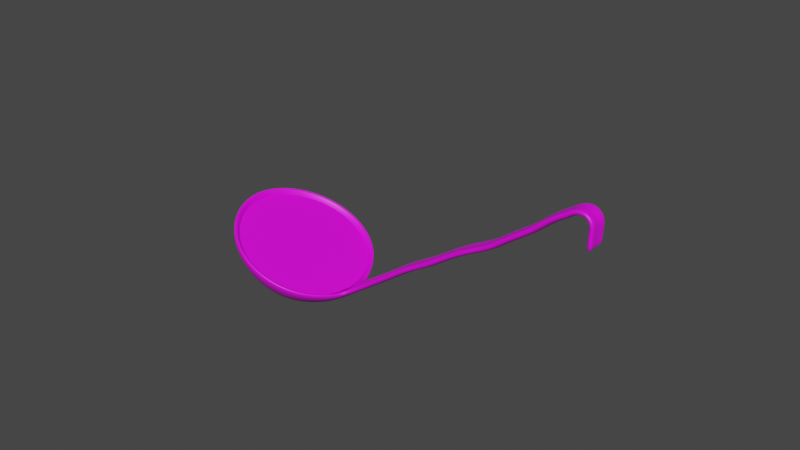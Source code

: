 # Source: soeplepel_saus.blend  (saved by Blender 2.80.75; exported with 4.5.12 LTS)
import bpy
from mathutils import Matrix  # noqa: F401  (used for matrix-valued properties, if any)

bpy.ops.wm.read_factory_settings(use_empty=True)
scene = bpy.context.scene
scene.name = 'Scene'

# ---- collections
col_collection = bpy.data.collections.new('Collection'); scene.collection.children.link(col_collection)

# ---- images (referenced by path relative to the original .blend; pixels are not part of the script)
import os
ASSET_DIR = os.environ.get("B2B_ASSET_DIR", "")  # directory of the original .blend (textures are referenced by path, not embedded)
HERE = os.path.dirname(os.path.abspath(__file__))  # packed textures are extracted next to this script under _unpacked/

def load_image(name, relpath, width, height, colorspace="sRGB"):
    """Load a texture the original file referenced (path relative to the .blend, or extracted next to this script)."""
    p = next((c for c in (os.path.join(HERE, relpath), os.path.join(ASSET_DIR, relpath)) if relpath and os.path.exists(c)), "")
    if p:
        img = bpy.data.images.load(p, check_existing=True)
        img.name = name
    else:  # same state as the original file: an image datablock whose file is absent (Cycles renders it pink)
        img = bpy.data.images.new(name, width, height)
        img.source = "FILE"
        img.filepath = "//" + (relpath or name)
    img.colorspace_settings.name = colorspace
    return img
img_metaal2_jpg = load_image('metaal2.jpg', 'metaal2.jpg', 1024, 1024, 'sRGB')
img_tomatensaus_jpg_002 = load_image('tomatensaus.jpg.002', 'tomatensaus.jpg', 1024, 1024, 'sRGB')

# ---- materials (node trees are filled in below, after node groups)
mat_material_002 = bpy.data.materials.new('Material.002')
mat_material_002.use_transparent_shadow = False
mat_material_001 = bpy.data.materials.new('Material.001')
mat_material_001.use_transparent_shadow = False

# ---- material node trees
mat_material_002.use_nodes = True; mat_material_002.node_tree.nodes.clear()
_N = mat_material_002.node_tree.nodes; _L = mat_material_002.node_tree.links
n0 = _N.new('ShaderNodeOutputMaterial'); n0.name = 'Material Output'; n0.location = (300, 300)
n1 = _N.new('ShaderNodeBsdfPrincipled'); n1.name = 'Principled BSDF'; n1.location = (10, 300)
n1.distribution = 'GGX'
n1.subsurface_method = 'BURLEY'
n1.inputs[3].default_value = 1.45
n1.inputs[27].default_value = (0.0, 0.0, 0.0, 1.0)
n1.inputs[28].default_value = 1.0
n2 = _N.new('ShaderNodeTexImage'); n2.name = 'Image Texture'; n2.location = (-280, 275)
n2.image = img_metaal2_jpg
_L.new(n1.outputs[0], n0.inputs[0])
_L.new(n2.outputs[0], n1.inputs[0])
n0.is_active_output = True
mat_material_001.use_nodes = True; mat_material_001.node_tree.nodes.clear()
_N = mat_material_001.node_tree.nodes; _L = mat_material_001.node_tree.links
n0 = _N.new('ShaderNodeOutputMaterial'); n0.name = 'Material Output'; n0.location = (300, 300)
n1 = _N.new('ShaderNodeBsdfPrincipled'); n1.name = 'Principled BSDF'; n1.location = (10, 300)
n1.distribution = 'GGX'
n1.subsurface_method = 'BURLEY'
n1.inputs[3].default_value = 1.45
n1.inputs[27].default_value = (0.0, 0.0, 0.0, 1.0)
n1.inputs[28].default_value = 1.0
n2 = _N.new('ShaderNodeTexImage'); n2.name = 'Image Texture'; n2.location = (-280, 280)
n2.image = img_tomatensaus_jpg_002
_L.new(n1.outputs[0], n0.inputs[0])
_L.new(n2.outputs[0], n1.inputs[0])
n0.is_active_output = True

# ---- world
world_world = bpy.data.worlds.new('World'); scene.world = world_world
world_world.use_nodes = True; world_world.node_tree.nodes.clear()
_N = world_world.node_tree.nodes; _L = world_world.node_tree.links
n0 = _N.new('ShaderNodeOutputWorld'); n0.name = 'World Output'; n0.location = (300, 300)
n1 = _N.new('ShaderNodeBackground'); n1.name = 'Background'; n1.location = (10, 300)
n1.inputs[0].default_value = (0.05088, 0.05088, 0.05088, 1.0)
_L.new(n1.outputs[0], n0.inputs[0])
n0.is_active_output = True
world_world.color = (0.05088, 0.05088, 0.05088)
world_world.use_sun_shadow = False
world_world.sun_shadow_jitter_overblur = 0.0

# ---- meshes
me_sphere_003 = bpy.data.meshes.new('Sphere.003')
me_sphere_003.from_pydata([(0.0, 0.9239, -0.3827), (0.0, 0.8315, -0.5556), (0.0, 0.7071, -0.7071), (0.0, 0.5556, -0.8315), (0.0, 0.3827, -0.9239), (0.0, 0.1951, -0.9808), (0.3536, 0.8536, -0.3827), (0.3182, 0.7682, -0.5556), (0.2706, 0.6533, -0.7071), (0.2126, 0.5133, -0.8315), (0.1464, 0.3536, -0.9239), (0.07466, 0.1802, -0.9808), (0.6533, 0.6473, -0.3827), (0.5879, 0.5854, -0.5556), (0.5, 0.4996, -0.7071), (0.3928, 0.3928, -0.8315), (0.2706, 0.2706, -0.9239), (0.1379, 0.1379, -0.9808), (0.8536, 0.3061, -0.3827), (0.7682, 0.2861, -0.5556), (0.6533, 0.2615, -0.7071), (0.5133, 0.2124, -0.8315), (0.3536, 0.1464, -0.9239), (0.1802, 0.07466, -0.9808), (0.9231, -0.00178, -0.3887), (0.8315, -0.001093, -0.5556), (0.7071, -0.000431, -0.7071), (0.5556, -3.486e-05, -0.8315), (0.3827, -3.973e-07, -0.9239), (0.1951, -3.452e-07, -0.9808), (0.8536, -0.3084, -0.3827), (0.7682, -0.2878, -0.5556), (0.6533, -0.262, -0.7071), (0.5133, -0.2125, -0.8315), (0.3536, -0.1464, -0.9239), (0.1802, -0.07466, -0.9808), (0.6533, -0.6474, -0.3827), (0.5879, -0.5855, -0.5556), (0.5, -0.4996, -0.7071), (0.3928, -0.3928, -0.8315), (0.2706, -0.2706, -0.9239), (0.1379, -0.138, -0.9808), (0.3536, -0.8536, -0.3827), (0.3182, -0.7682, -0.5556), (0.2706, -0.6533, -0.7071), (0.2126, -0.5133, -0.8315), (0.1464, -0.3536, -0.9239), (0.07466, -0.1802, -0.9808), (-2.627e-07, -0.9239, -0.3827), (-2.329e-07, -0.8315, -0.5556), (-8.392e-08, -0.7071, -0.7071), (-1.584e-07, -0.5556, -0.8315), (-1.733e-07, -0.3827, -0.9239), (-5.412e-08, -0.1951, -0.9808), (0.0, -3.258e-07, -1.0), (-0.3536, -0.8536, -0.3827), (-0.3182, -0.7682, -0.5556), (-0.2706, -0.6533, -0.7071), (-0.2126, -0.5133, -0.8315), (-0.1464, -0.3536, -0.9239), (-0.07466, -0.1802, -0.9808), (-0.6593, -0.6533, -0.3827), (-0.5941, -0.5879, -0.5556), (-0.5049, -0.5, -0.7071), (-0.3944, -0.3928, -0.8315), (-0.2707, -0.2706, -0.9239), (-0.1379, -0.138, -0.9808), (-0.876, -0.3536, -0.3827), (-0.7891, -0.3182, -0.5556), (-0.6667, -0.2706, -0.7071), (-0.5199, -0.2126, -0.8315), (-0.3554, -0.1464, -0.9239), (-0.1802, -0.07466, -0.9808), (-0.9558, 6.46e-08, -0.3827), (-0.8602, 9.441e-08, -0.5556), (-0.7281, -8.441e-08, -0.7071), (-0.5673, -6.951e-08, -0.8315), (-0.3865, -9.931e-08, -0.9239), (-0.1951, -2.632e-07, -0.9808), (-0.876, 0.3536, -0.3827), (-0.7891, 0.3182, -0.5556), (-0.6667, 0.2706, -0.7071), (-0.5199, 0.2126, -0.8315), (-0.3554, 0.1464, -0.9239), (-0.1802, 0.07466, -0.9808), (-0.6593, 0.6533, -0.3827), (-0.5941, 0.5879, -0.5556), (-0.5049, 0.5, -0.7071), (-0.3944, 0.3928, -0.8315), (-0.2707, 0.2706, -0.9239), (-0.1379, 0.1379, -0.9808), (-0.3536, 0.8536, -0.3827), (-0.3182, 0.7682, -0.5556), (-0.2706, 0.6533, -0.7071), (-0.2126, 0.5133, -0.8315), (-0.1464, 0.3536, -0.9239), (-0.07466, 0.1802, -0.9808), (0.8885, 0.1409, -0.3797), (0.7993, 0.1411, -0.5556), (0.6797, 0.131, -0.7071), (0.5341, 0.1078, -0.8315), (0.3679, 0.0745, -0.9239), (0.1875, 0.03798, -0.9808), (0.3679, -0.07438, -0.9239), (0.5341, -0.1077, -0.8315), (0.1875, -0.03792, -0.9808), (0.8885, -0.1442, -0.3797), (0.7993, -0.1429, -0.5556), (0.6798, -0.1315, -0.7071), (1.093, -0.002467, -0.08561), (1.062, 0.125, -0.06826), (1.062, -0.1297, -0.06829), (1.279, -0.002467, 0.2512), (1.247, 0.125, 0.2682), (1.247, -0.1297, 0.2681), (1.418, -0.002467, 0.5169), (1.387, 0.125, 0.5355), (1.387, -0.1297, 0.5355), (1.563, -0.002467, 0.7224), (1.533, 0.125, 0.7419), (1.533, -0.1297, 0.7419), (1.69, -0.002467, 0.9362), (1.659, 0.125, 0.954), (1.659, -0.1297, 0.9539), (1.82, -0.002467, 1.174), (1.79, 0.125, 1.193), (1.79, -0.1297, 1.192), (1.974, -0.002467, 1.391), (1.945, 0.125, 1.412), (1.945, -0.1297, 1.412), (2.125, -0.002467, 1.593), (2.094, 0.125, 1.611), (2.094, -0.1297, 1.611), (2.21, -0.002467, 1.773), (2.178, 0.125, 1.789), (2.178, -0.1297, 1.789), (2.313, -0.002467, 1.959), (2.281, 0.125, 1.977), (2.282, -0.1297, 1.977), (2.393, -0.002467, 2.102), (2.361, 0.125, 2.118), (2.361, -0.1297, 2.118), (2.459, -0.002467, 2.25), (2.426, 0.125, 2.264), (2.426, -0.1297, 2.264), (2.506, -0.002467, 2.363), (2.473, 0.125, 2.379), (2.473, -0.1297, 2.379), (2.57, -0.002467, 2.485), (2.54, 0.125, 2.503), (2.54, -0.1297, 2.503), (2.617, -0.002467, 2.554), (2.586, 0.125, 2.571), (2.586, -0.1297, 2.571), (2.645, -0.002467, 2.613), (2.614, 0.125, 2.631), (2.614, -0.1297, 2.631), (2.683, -0.002467, 2.663), (2.658, 0.125, 2.688), (2.658, -0.1297, 2.688), (2.719, -0.002467, 2.69), (2.703, 0.125, 2.722), (2.703, -0.1297, 2.722), (2.757, -0.002467, 2.701), (2.76, 0.125, 2.737), (2.76, -0.1297, 2.737), (2.801, -0.002451, 2.681), (2.827, 0.1258, 2.705), (2.827, -0.1297, 2.705), (2.823, -0.002364, 2.609), (2.856, 0.1288, 2.623), (2.856, -0.1297, 2.623), (2.864, -0.002381, 2.526), (2.897, 0.1269, 2.54), (2.897, -0.1297, 2.54), (2.904, -0.002467, 2.421), (2.937, 0.125, 2.433), (2.937, -0.1297, 2.433), (0.0, 0.8621, -0.3497), (0.0, 0.773, -0.5171), (0.0, 0.6572, -0.658), (0.0, 0.5161, -0.7737), (0.0, 0.3552, -0.8595), (0.0, 0.1806, -0.9123), (0.3296, 0.7966, -0.3499), (0.2956, 0.7142, -0.5172), (0.2514, 0.6072, -0.6581), (0.1975, 0.4768, -0.7737), (0.1359, 0.3281, -0.8595), (0.06912, 0.1669, -0.9123), (0.608, 0.6047, -0.3505), (0.5451, 0.5448, -0.5179), (0.4639, 0.4644, -0.6585), (0.3647, 0.365, -0.7738), (0.2511, 0.2511, -0.8595), (0.1277, 0.1277, -0.9123), (0.7952, 0.2839, -0.3511), (0.713, 0.2645, -0.5183), (0.6064, 0.2422, -0.6588), (0.4766, 0.1972, -0.7738), (0.3281, 0.1359, -0.8595), (0.1669, 0.06912, -0.9123), (0.8615, -0.001774, -0.3554), (0.7728, -0.001098, -0.5174), (0.657, -0.0004374, -0.6582), (0.516, -3.913e-05, -0.7737), (0.3552, -3.973e-07, -0.8595), (0.1806, -3.452e-07, -0.9123), (0.7952, -0.2861, -0.351), (0.7131, -0.2661, -0.5183), (0.6064, -0.2428, -0.6588), (0.4766, -0.1972, -0.7738), (0.3281, -0.1359, -0.8595), (0.1669, -0.06912, -0.9123), (0.608, -0.6049, -0.3505), (0.5452, -0.5448, -0.5179), (0.4639, -0.4645, -0.6585), (0.3647, -0.365, -0.7737), (0.2511, -0.2511, -0.8595), (0.1277, -0.1277, -0.9123), (0.3296, -0.7966, -0.3499), (0.2956, -0.7142, -0.5172), (0.2514, -0.6072, -0.6581), (0.1975, -0.4768, -0.7737), (0.1359, -0.3281, -0.8595), (0.06912, -0.1669, -0.9123), (-2.627e-07, -0.8621, -0.3497), (-2.329e-07, -0.773, -0.5171), (-8.392e-08, -0.6572, -0.658), (-1.584e-07, -0.5161, -0.7737), (-1.733e-07, -0.3552, -0.8595), (-5.412e-08, -0.1806, -0.9123), (0.0, -3.258e-07, -0.93), (-0.3302, -0.7964, -0.3497), (-0.2961, -0.7141, -0.5171), (-0.2517, -0.6071, -0.658), (-0.1976, -0.4768, -0.7736), (-0.1359, -0.3281, -0.8595), (-0.06912, -0.1669, -0.9123), (-0.6167, -0.6087, -0.3497), (-0.5538, -0.5458, -0.5169), (-0.4705, -0.4643, -0.6577), (-0.3671, -0.3648, -0.7734), (-0.2515, -0.2511, -0.8595), (-0.1278, -0.1277, -0.9123), (-0.8199, -0.3284, -0.3493), (-0.7363, -0.2944, -0.5163), (-0.622, -0.2506, -0.657), (-0.4846, -0.197, -0.7731), (-0.3306, -0.1357, -0.8593), (-0.167, -0.06906, -0.9123), (-0.8944, 6.46e-08, -0.3489), (-0.8025, 9.441e-08, -0.5159), (-0.6796, -8.441e-08, -0.6566), (-0.5291, -6.951e-08, -0.7728), (-0.3597, -9.931e-08, -0.8592), (-0.1808, -2.632e-07, -0.9123), (-0.8199, 0.3284, -0.3493), (-0.7363, 0.2944, -0.5163), (-0.622, 0.2506, -0.657), (-0.4846, 0.197, -0.7731), (-0.3306, 0.1357, -0.8593), (-0.167, 0.06906, -0.9123), (-0.6167, 0.6087, -0.3497), (-0.5538, 0.5458, -0.5169), (-0.4705, 0.4643, -0.6577), (-0.3671, 0.3648, -0.7734), (-0.2515, 0.2511, -0.8595), (-0.1278, 0.1277, -0.9123), (-0.3302, 0.7964, -0.3497), (-0.2961, 0.7141, -0.5171), (-0.2517, 0.6071, -0.658), (-0.1976, 0.4768, -0.7736), (-0.1359, 0.3281, -0.8595), (-0.06912, 0.1669, -0.9123), (0.8281, 0.1257, -0.3477), (0.7417, 0.1283, -0.5179), (0.6305, 0.1207, -0.6585), (0.4953, 0.1001, -0.7737), (0.3412, 0.06919, -0.8594), (0.1739, 0.03527, -0.9122), (0.3412, -0.06907, -0.8594), (0.4954, -0.09993, -0.7737), (0.1739, -0.03521, -0.9122), (0.8282, -0.129, -0.3476), (0.7418, -0.1302, -0.5179), (0.6305, -0.1213, -0.6584), (1.032, -0.002457, -0.05182), (1.003, 0.1067, -0.03566), (1.003, -0.1114, -0.03565), (1.217, -0.002467, 0.2844), (1.188, 0.106, 0.3001), (1.188, -0.1108, 0.3), (1.358, -0.002467, 0.5534), (1.33, 0.106, 0.5707), (1.33, -0.1108, 0.5707), (1.505, -0.002467, 0.7605), (1.477, 0.106, 0.7786), (1.477, -0.1108, 0.7786), (1.63, -0.002467, 0.9709), (1.601, 0.106, 0.9873), (1.601, -0.1108, 0.9873), (1.761, -0.002467, 1.211), (1.732, 0.106, 1.228), (1.733, -0.1108, 1.228), (1.918, -0.002467, 1.432), (1.891, 0.1061, 1.452), (1.891, -0.1108, 1.452), (2.065, -0.002467, 1.629), (2.037, 0.106, 1.646), (2.037, -0.1107, 1.646), (2.148, -0.002467, 1.804), (2.118, 0.1061, 1.819), (2.118, -0.1108, 1.819), (2.252, -0.002467, 1.993), (2.223, 0.106, 2.009), (2.223, -0.1108, 2.009), (2.33, -0.002467, 2.133), (2.301, 0.106, 2.148), (2.301, -0.1108, 2.148), (2.395, -0.002467, 2.277), (2.364, 0.106, 2.29), (2.364, -0.1108, 2.29), (2.442, -0.002467, 2.393), (2.412, 0.106, 2.407), (2.412, -0.1108, 2.407), (2.51, -0.002467, 2.521), (2.482, 0.106, 2.538), (2.482, -0.1108, 2.538), (2.556, -0.002467, 2.588), (2.528, 0.106, 2.605), (2.528, -0.1108, 2.605), (2.585, -0.002467, 2.649), (2.557, 0.106, 2.666), (2.557, -0.1108, 2.666), (2.634, -0.002467, 2.712), (2.61, 0.1061, 2.736), (2.61, -0.1108, 2.736), (2.688, -0.002467, 2.753), (2.673, 0.1062, 2.783), (2.673, -0.1109, 2.783), (2.763, -0.002453, 2.771), (2.766, 0.1059, 2.804), (2.766, -0.1107, 2.804), (2.853, -0.00234, 2.727), (2.878, 0.1066, 2.749), (2.877, -0.1103, 2.749), (2.888, -0.002199, 2.636), (2.919, 0.1105, 2.648), (2.919, -0.1111, 2.648), (2.928, -0.002257, 2.554), (2.958, 0.1083, 2.567), (2.958, -0.1108, 2.567), (2.969, -0.002395, 2.445), (3.0, 0.1062, 2.457), (3.0, -0.1108, 2.457)], [], [(1, 0, 6, 7), (2, 1, 7, 8), (3, 2, 8, 9), (4, 3, 9, 10), (5, 4, 10, 11), (54, 5, 11), (54, 11, 17), (7, 6, 12, 13), (8, 7, 13, 14), (9, 8, 14, 15), (10, 9, 15, 16), (11, 10, 16, 17), (15, 14, 20, 21), (16, 15, 21, 22), (17, 16, 22, 23), (54, 17, 23), (13, 12, 18, 19), (14, 13, 19, 20), (98, 97, 24, 25), (99, 98, 25, 26), (100, 99, 26, 27), (101, 100, 27, 28), (102, 101, 28, 29), (54, 23, 102, 29), (103, 104, 33, 34), (105, 103, 34, 35), (54, 29, 105, 35), (107, 106, 30, 31), (108, 107, 31, 32), (104, 108, 32, 33), (31, 30, 36, 37), (32, 31, 37, 38), (33, 32, 38, 39), (34, 33, 39, 40), (35, 34, 40, 41), (54, 35, 41), (40, 39, 45, 46), (41, 40, 46, 47), (54, 41, 47), (37, 36, 42, 43), (38, 37, 43, 44), (39, 38, 44, 45), (43, 42, 48, 49), (44, 43, 49, 50), (45, 44, 50, 51), (46, 45, 51, 52), (47, 46, 52, 53), (54, 47, 53), (53, 52, 59, 60), (54, 53, 60), (49, 48, 55, 56), (50, 49, 56, 57), (51, 50, 57, 58), (52, 51, 58, 59), (56, 55, 61, 62), (57, 56, 62, 63), (58, 57, 63, 64), (59, 58, 64, 65), (60, 59, 65, 66), (54, 60, 66), (66, 65, 71, 72), (54, 66, 72), (62, 61, 67, 68), (63, 62, 68, 69), (64, 63, 69, 70), (65, 64, 70, 71), (69, 68, 74, 75), (70, 69, 75, 76), (71, 70, 76, 77), (72, 71, 77, 78), (54, 72, 78), (68, 67, 73, 74), (54, 78, 84), (74, 73, 79, 80), (75, 74, 80, 81), (76, 75, 81, 82), (77, 76, 82, 83), (78, 77, 83, 84), (82, 81, 87, 88), (83, 82, 88, 89), (84, 83, 89, 90), (54, 84, 90), (80, 79, 85, 86), (81, 80, 86, 87), (86, 85, 91, 92), (87, 86, 92, 93), (88, 87, 93, 94), (89, 88, 94, 95), (90, 89, 95, 96), (54, 90, 96), (94, 93, 2, 3), (95, 94, 3, 4), (96, 95, 4, 5), (54, 96, 5), (92, 91, 0, 1), (93, 92, 1, 2), (23, 22, 101, 102), (22, 21, 100, 101), (21, 20, 99, 100), (20, 19, 98, 99), (19, 18, 97, 98), (27, 26, 108, 104), (26, 25, 107, 108), (25, 24, 106, 107), (29, 28, 103, 105), (28, 27, 104, 103), (24, 97, 110, 109), (106, 24, 109, 111), (109, 110, 113, 112), (111, 109, 112, 114), (112, 113, 116, 115), (114, 112, 115, 117), (115, 116, 119, 118), (117, 115, 118, 120), (118, 119, 122, 121), (120, 118, 121, 123), (121, 122, 125, 124), (123, 121, 124, 126), (124, 125, 128, 127), (126, 124, 127, 129), (127, 128, 131, 130), (129, 127, 130, 132), (130, 131, 134, 133), (132, 130, 133, 135), (133, 134, 137, 136), (135, 133, 136, 138), (136, 137, 140, 139), (138, 136, 139, 141), (139, 140, 143, 142), (141, 139, 142, 144), (142, 143, 146, 145), (144, 142, 145, 147), (145, 146, 149, 148), (147, 145, 148, 150), (148, 149, 152, 151), (150, 148, 151, 153), (151, 152, 155, 154), (153, 151, 154, 156), (154, 155, 158, 157), (156, 154, 157, 159), (157, 158, 161, 160), (159, 157, 160, 162), (160, 161, 164, 163), (162, 160, 163, 165), (163, 164, 167, 166), (165, 163, 166, 168), (166, 167, 170, 169), (168, 166, 169, 171), (169, 170, 173, 172), (171, 169, 172, 174), (172, 173, 176, 175), (174, 172, 175, 177), (179, 185, 184, 178), (180, 186, 185, 179), (181, 187, 186, 180), (182, 188, 187, 181), (183, 189, 188, 182), (232, 189, 183), (232, 195, 189), (185, 191, 190, 184), (186, 192, 191, 185), (187, 193, 192, 186), (188, 194, 193, 187), (189, 195, 194, 188), (193, 199, 198, 192), (194, 200, 199, 193), (195, 201, 200, 194), (232, 201, 195), (191, 197, 196, 190), (192, 198, 197, 191), (276, 203, 202, 275), (277, 204, 203, 276), (278, 205, 204, 277), (279, 206, 205, 278), (280, 207, 206, 279), (232, 207, 280, 201), (281, 212, 211, 282), (283, 213, 212, 281), (232, 213, 283, 207), (285, 209, 208, 284), (286, 210, 209, 285), (282, 211, 210, 286), (209, 215, 214, 208), (210, 216, 215, 209), (211, 217, 216, 210), (212, 218, 217, 211), (213, 219, 218, 212), (232, 219, 213), (218, 224, 223, 217), (219, 225, 224, 218), (232, 225, 219), (215, 221, 220, 214), (216, 222, 221, 215), (217, 223, 222, 216), (221, 227, 226, 220), (222, 228, 227, 221), (223, 229, 228, 222), (224, 230, 229, 223), (225, 231, 230, 224), (232, 231, 225), (231, 238, 237, 230), (232, 238, 231), (227, 234, 233, 226), (228, 235, 234, 227), (229, 236, 235, 228), (230, 237, 236, 229), (234, 240, 239, 233), (235, 241, 240, 234), (236, 242, 241, 235), (237, 243, 242, 236), (238, 244, 243, 237), (232, 244, 238), (244, 250, 249, 243), (232, 250, 244), (240, 246, 245, 239), (241, 247, 246, 240), (242, 248, 247, 241), (243, 249, 248, 242), (247, 253, 252, 246), (248, 254, 253, 247), (249, 255, 254, 248), (250, 256, 255, 249), (232, 256, 250), (246, 252, 251, 245), (232, 262, 256), (252, 258, 257, 251), (253, 259, 258, 252), (254, 260, 259, 253), (255, 261, 260, 254), (256, 262, 261, 255), (260, 266, 265, 259), (261, 267, 266, 260), (262, 268, 267, 261), (232, 268, 262), (258, 264, 263, 257), (259, 265, 264, 258), (264, 270, 269, 263), (265, 271, 270, 264), (266, 272, 271, 265), (267, 273, 272, 266), (268, 274, 273, 267), (232, 274, 268), (272, 181, 180, 271), (273, 182, 181, 272), (274, 183, 182, 273), (232, 183, 274), (270, 179, 178, 269), (271, 180, 179, 270), (201, 280, 279, 200), (200, 279, 278, 199), (199, 278, 277, 198), (198, 277, 276, 197), (197, 276, 275, 196), (205, 282, 286, 204), (204, 286, 285, 203), (203, 285, 284, 202), (207, 283, 281, 206), (206, 281, 282, 205), (202, 287, 288, 275), (284, 289, 287, 202), (287, 290, 291, 288), (289, 292, 290, 287), (290, 293, 294, 291), (292, 295, 293, 290), (293, 296, 297, 294), (295, 298, 296, 293), (296, 299, 300, 297), (298, 301, 299, 296), (299, 302, 303, 300), (301, 304, 302, 299), (302, 305, 306, 303), (304, 307, 305, 302), (305, 308, 309, 306), (307, 310, 308, 305), (308, 311, 312, 309), (310, 313, 311, 308), (311, 314, 315, 312), (313, 316, 314, 311), (314, 317, 318, 315), (316, 319, 317, 314), (317, 320, 321, 318), (319, 322, 320, 317), (320, 323, 324, 321), (322, 325, 323, 320), (323, 326, 327, 324), (325, 328, 326, 323), (326, 329, 330, 327), (328, 331, 329, 326), (329, 332, 333, 330), (331, 334, 332, 329), (332, 335, 336, 333), (334, 337, 335, 332), (335, 338, 339, 336), (337, 340, 338, 335), (338, 341, 342, 339), (340, 343, 341, 338), (341, 344, 345, 342), (343, 346, 344, 341), (344, 347, 348, 345), (346, 349, 347, 344), (347, 350, 351, 348), (349, 352, 350, 347), (350, 353, 354, 351), (352, 355, 353, 350), (6, 0, 178, 184), (12, 6, 184, 190), (18, 12, 190, 196), (97, 18, 196, 275), (36, 30, 208, 214), (42, 36, 214, 220), (48, 42, 220, 226), (55, 48, 226, 233), (61, 55, 233, 239), (67, 61, 239, 245), (73, 67, 245, 251), (79, 73, 251, 257), (85, 79, 257, 263), (91, 85, 263, 269), (0, 91, 269, 178), (30, 106, 284, 208), (110, 97, 275, 288), (106, 111, 289, 284), (113, 110, 288, 291), (111, 114, 292, 289), (116, 113, 291, 294), (114, 117, 295, 292), (119, 116, 294, 297), (117, 120, 298, 295), (122, 119, 297, 300), (120, 123, 301, 298), (125, 122, 300, 303), (123, 126, 304, 301), (128, 125, 303, 306), (126, 129, 307, 304), (131, 128, 306, 309), (129, 132, 310, 307), (134, 131, 309, 312), (132, 135, 313, 310), (137, 134, 312, 315), (135, 138, 316, 313), (140, 137, 315, 318), (138, 141, 319, 316), (143, 140, 318, 321), (141, 144, 322, 319), (146, 143, 321, 324), (144, 147, 325, 322), (149, 146, 324, 327), (147, 150, 328, 325), (152, 149, 327, 330), (150, 153, 331, 328), (155, 152, 330, 333), (153, 156, 334, 331), (158, 155, 333, 336), (156, 159, 337, 334), (161, 158, 336, 339), (159, 162, 340, 337), (164, 161, 339, 342), (162, 165, 343, 340), (167, 164, 342, 345), (165, 168, 346, 343), (170, 167, 345, 348), (168, 171, 349, 346), (173, 170, 348, 351), (171, 174, 352, 349), (177, 175, 353, 355), (175, 176, 354, 353), (176, 173, 351, 354), (174, 177, 355, 352)])
me_sphere_003.polygons.foreach_set('use_smooth', [True] * 368)
_uv = me_sphere_003.uv_layers.new(name='UVMap')
_uv.uv.foreach_set('vector', [0.75, 0.3125, 0.75, 0.375, 0.6875, 0.375, 0.6875, 0.3125, 0.75, 0.25, 0.75, 0.3125, 0.6875, 0.3125, 0.6875, 0.25, 0.75, 0.1875, 0.75, 0.25, 0.6875, 0.25, 0.6875, 0.1875, 0.75, 0.125, 0.75, 0.1875, 0.6875, 0.1875, 0.6875, 0.125, 0.75, 0.0625, 0.75, 0.125, 0.6875, 0.125, 0.6875, 0.0625, 0.7187, 0.0, 0.75, 0.0625, 0.6875, 0.0625, 0.6562, 0.0, 0.6875, 0.0625, 0.625, 0.0625, 0.6875, 0.3125, 0.6875, 0.375, 0.625, 0.375, 0.625, 0.3125, 0.6875, 0.25, 0.6875, 0.3125, 0.625, 0.3125, 0.625, 0.25, 0.6875, 0.1875, 0.6875, 0.25, 0.625, 0.25, 0.625, 0.1875, 0.6875, 0.125, 0.6875, 0.1875, 0.625, 0.1875, 0.625, 0.125, 0.6875, 0.0625, 0.6875, 0.125, 0.625, 0.125, 0.625, 0.0625, 0.625, 0.1875, 0.625, 0.25, 0.5625, 0.25, 0.5625, 0.1875, 0.625, 0.125, 0.625, 0.1875, 0.5625, 0.1875, 0.5625, 0.125, 0.625, 0.0625, 0.625, 0.125, 0.5625, 0.125, 0.5625, 0.0625, 0.5937, 0.0, 0.625, 0.0625, 0.5625, 0.0625, 0.625, 0.3125, 0.625, 0.375, 0.5625, 0.375, 0.5625, 0.3125, 0.625, 0.25, 0.625, 0.3125, 0.5625, 0.3125, 0.5625, 0.25, 0.5318, 0.3125, 0.5318, 0.375, 0.5, 0.375, 0.5, 0.3125, 0.5318, 0.25, 0.5318, 0.3125, 0.5, 0.3125, 0.5, 0.25, 0.5318, 0.1875, 0.5318, 0.25, 0.5, 0.25, 0.5, 0.1875, 0.5318, 0.125, 0.5318, 0.1875, 0.5, 0.1875, 0.5, 0.125, 0.5318, 0.0625, 0.5318, 0.125, 0.5, 0.125, 0.5, 0.0625, 0.5312, 0.0, 0.5625, 0.0625, 0.5318, 0.0625, 0.5, 0.0625, 0.4683, 0.125, 0.4683, 0.1875, 0.4375, 0.1875, 0.4375, 0.125, 0.4683, 0.0625, 0.4683, 0.125, 0.4375, 0.125, 0.4375, 0.0625, 0.4687, 0.0, 0.5, 0.0625, 0.4683, 0.0625, 0.4375, 0.0625, 0.4683, 0.3125, 0.4683, 0.375, 0.4375, 0.375, 0.4375, 0.3125, 0.4683, 0.25, 0.4683, 0.3125, 0.4375, 0.3125, 0.4375, 0.25, 0.4683, 0.1875, 0.4683, 0.25, 0.4375, 0.25, 0.4375, 0.1875, 0.4375, 0.3125, 0.4375, 0.375, 0.375, 0.375, 0.375, 0.3125, 0.4375, 0.25, 0.4375, 0.3125, 0.375, 0.3125, 0.375, 0.25, 0.4375, 0.1875, 0.4375, 0.25, 0.375, 0.25, 0.375, 0.1875, 0.4375, 0.125, 0.4375, 0.1875, 0.375, 0.1875, 0.375, 0.125, 0.4375, 0.0625, 0.4375, 0.125, 0.375, 0.125, 0.375, 0.0625, 0.4062, 0.0, 0.4375, 0.0625, 0.375, 0.0625, 0.375, 0.125, 0.375, 0.1875, 0.3125, 0.1875, 0.3125, 0.125, 0.375, 0.0625, 0.375, 0.125, 0.3125, 0.125, 0.3125, 0.0625, 0.3437, 0.0, 0.375, 0.0625, 0.3125, 0.0625, 0.375, 0.3125, 0.375, 0.375, 0.3125, 0.375, 0.3125, 0.3125, 0.375, 0.25, 0.375, 0.3125, 0.3125, 0.3125, 0.3125, 0.25, 0.375, 0.1875, 0.375, 0.25, 0.3125, 0.25, 0.3125, 0.1875, 0.3125, 0.3125, 0.3125, 0.375, 0.25, 0.375, 0.25, 0.3125, 0.3125, 0.25, 0.3125, 0.3125, 0.25, 0.3125, 0.25, 0.25, 0.3125, 0.1875, 0.3125, 0.25, 0.25, 0.25, 0.25, 0.1875, 0.3125, 0.125, 0.3125, 0.1875, 0.25, 0.1875, 0.25, 0.125, 0.3125, 0.0625, 0.3125, 0.125, 0.25, 0.125, 0.25, 0.0625, 0.2812, 0.0, 0.3125, 0.0625, 0.25, 0.0625, 0.25, 0.0625, 0.25, 0.125, 0.1875, 0.125, 0.1875, 0.0625, 0.2188, 0.0, 0.25, 0.0625, 0.1875, 0.0625, 0.25, 0.3125, 0.25, 0.375, 0.1875, 0.375, 0.1875, 0.3125, 0.25, 0.25, 0.25, 0.3125, 0.1875, 0.3125, 0.1875, 0.25, 0.25, 0.1875, 0.25, 0.25, 0.1875, 0.25, 0.1875, 0.1875, 0.25, 0.125, 0.25, 0.1875, 0.1875, 0.1875, 0.1875, 0.125, 0.1875, 0.3125, 0.1875, 0.375, 0.125, 0.375, 0.125, 0.3125, 0.1875, 0.25, 0.1875, 0.3125, 0.125, 0.3125, 0.125, 0.25, 0.1875, 0.1875, 0.1875, 0.25, 0.125, 0.25, 0.125, 0.1875, 0.1875, 0.125, 0.1875, 0.1875, 0.125, 0.1875, 0.125, 0.125, 0.1875, 0.0625, 0.1875, 0.125, 0.125, 0.125, 0.125, 0.0625, 0.1563, 0.0, 0.1875, 0.0625, 0.125, 0.0625, 0.125, 0.0625, 0.125, 0.125, 0.0625, 0.125, 0.0625, 0.0625, 0.09375, 0.0, 0.125, 0.0625, 0.0625, 0.0625, 0.125, 0.3125, 0.125, 0.375, 0.0625, 0.375, 0.0625, 0.3125, 0.125, 0.25, 0.125, 0.3125, 0.0625, 0.3125, 0.0625, 0.25, 0.125, 0.1875, 0.125, 0.25, 0.0625, 0.25, 0.0625, 0.1875, 0.125, 0.125, 0.125, 0.1875, 0.0625, 0.1875, 0.0625, 0.125, 0.0625, 0.25, 0.0625, 0.3125, 0.0, 0.3125, 2.98e-08, 0.25, 0.0625, 0.1875, 0.0625, 0.25, 2.98e-08, 0.25, 2.98e-08, 0.1875, 0.0625, 0.125, 0.0625, 0.1875, 2.98e-08, 0.1875, 2.98e-08, 0.125, 0.0625, 0.0625, 0.0625, 0.125, 2.98e-08, 0.125, 2.384e-07, 0.0625, 0.03125, 0.0, 0.0625, 0.0625, 2.384e-07, 0.0625, 0.0625, 0.3125, 0.0625, 0.375, 0.0, 0.375, 0.0, 0.3125, 0.9688, 0.0, 1.0, 0.0625, 0.9375, 0.0625, 1.0, 0.3125, 1.0, 0.375, 0.9375, 0.375, 0.9375, 0.3125, 1.0, 0.25, 1.0, 0.3125, 0.9375, 0.3125, 0.9375, 0.25, 1.0, 0.1875, 1.0, 0.25, 0.9375, 0.25, 0.9375, 0.1875, 1.0, 0.125, 1.0, 0.1875, 0.9375, 0.1875, 0.9375, 0.125, 1.0, 0.0625, 1.0, 0.125, 0.9375, 0.125, 0.9375, 0.0625, 0.9375, 0.1875, 0.9375, 0.25, 0.875, 0.25, 0.875, 0.1875, 0.9375, 0.125, 0.9375, 0.1875, 0.875, 0.1875, 0.875, 0.125, 0.9375, 0.0625, 0.9375, 0.125, 0.875, 0.125, 0.875, 0.0625, 0.9063, 0.0, 0.9375, 0.0625, 0.875, 0.0625, 0.9375, 0.3125, 0.9375, 0.375, 0.875, 0.375, 0.875, 0.3125, 0.9375, 0.25, 0.9375, 0.3125, 0.875, 0.3125, 0.875, 0.25, 0.875, 0.3125, 0.875, 0.375, 0.8125, 0.375, 0.8125, 0.3125, 0.875, 0.25, 0.875, 0.3125, 0.8125, 0.3125, 0.8125, 0.25, 0.875, 0.1875, 0.875, 0.25, 0.8125, 0.25, 0.8125, 0.1875, 0.875, 0.125, 0.875, 0.1875, 0.8125, 0.1875, 0.8125, 0.125, 0.875, 0.0625, 0.875, 0.125, 0.8125, 0.125, 0.8125, 0.0625, 0.8438, 0.0, 0.875, 0.0625, 0.8125, 0.0625, 0.8125, 0.1875, 0.8125, 0.25, 0.75, 0.25, 0.75, 0.1875, 0.8125, 0.125, 0.8125, 0.1875, 0.75, 0.1875, 0.75, 0.125, 0.8125, 0.0625, 0.8125, 0.125, 0.75, 0.125, 0.75, 0.0625, 0.7812, 0.0, 0.8125, 0.0625, 0.75, 0.0625, 0.8125, 0.3125, 0.8125, 0.375, 0.75, 0.375, 0.75, 0.3125, 0.8125, 0.25, 0.8125, 0.3125, 0.75, 0.3125, 0.75, 0.25, 0.5625, 0.0625, 0.5625, 0.125, 0.5318, 0.125, 0.5318, 0.0625, 0.5625, 0.125, 0.5625, 0.1875, 0.5318, 0.1875, 0.5318, 0.125, 0.5625, 0.1875, 0.5625, 0.25, 0.5318, 0.25, 0.5318, 0.1875, 0.5625, 0.25, 0.5625, 0.3125, 0.5318, 0.3125, 0.5318, 0.25, 0.5625, 0.3125, 0.5625, 0.375, 0.5318, 0.375, 0.5318, 0.3125, 0.5, 0.1875, 0.5, 0.25, 0.4683, 0.25, 0.4683, 0.1875, 0.5, 0.25, 0.5, 0.3125, 0.4683, 0.3125, 0.4683, 0.25, 0.5, 0.3125, 0.5, 0.375, 0.4683, 0.375, 0.4683, 0.3125, 0.5, 0.0625, 0.5, 0.125, 0.4683, 0.125, 0.4683, 0.0625, 0.5, 0.125, 0.5, 0.1875, 0.4683, 0.1875, 0.4683, 0.125, 0.5, 0.375, 0.5318, 0.375, 0.5318, 0.375, 0.5, 0.375, 0.4683, 0.375, 0.5, 0.375, 0.5, 0.375, 0.4683, 0.375, 0.5, 0.375, 0.5318, 0.375, 0.5318, 0.375, 0.5, 0.375, 0.4683, 0.375, 0.5, 0.375, 0.5, 0.375, 0.4683, 0.375, 0.5, 0.375, 0.5318, 0.375, 0.5318, 0.375, 0.5, 0.375, 0.4683, 0.375, 0.5, 0.375, 0.5, 0.375, 0.4683, 0.375, 0.5, 0.375, 0.5318, 0.375, 0.5318, 0.375, 0.5, 0.375, 0.4683, 0.375, 0.5, 0.375, 0.5, 0.375, 0.4683, 0.375, 0.5, 0.375, 0.5318, 0.375, 0.5318, 0.375, 0.5, 0.375, 0.4683, 0.375, 0.5, 0.375, 0.5, 0.375, 0.4683, 0.375, 0.5, 0.375, 0.5318, 0.375, 0.5318, 0.375, 0.5, 0.375, 0.4683, 0.375, 0.5, 0.375, 0.5, 0.375, 0.4683, 0.375, 0.5, 0.375, 0.5318, 0.375, 0.5318, 0.375, 0.5, 0.375, 0.4683, 0.375, 0.5, 0.375, 0.5, 0.375, 0.4683, 0.375, 0.5, 0.375, 0.5318, 0.375, 0.5318, 0.375, 0.5, 0.375, 0.4683, 0.375, 0.5, 0.375, 0.5, 0.375, 0.4683, 0.375, 0.5, 0.375, 0.5318, 0.375, 0.5318, 0.375, 0.5, 0.375, 0.4683, 0.375, 0.5, 0.375, 0.5, 0.375, 0.4683, 0.375, 0.5, 0.375, 0.5318, 0.375, 0.5318, 0.375, 0.5, 0.375, 0.4683, 0.375, 0.5, 0.375, 0.5, 0.375, 0.4683, 0.375, 0.5, 0.375, 0.5318, 0.375, 0.5318, 0.375, 0.5, 0.375, 0.4683, 0.375, 0.5, 0.375, 0.5, 0.375, 0.4683, 0.375, 0.5, 0.375, 0.5318, 0.375, 0.5318, 0.375, 0.5, 0.375, 0.4683, 0.375, 0.5, 0.375, 0.5, 0.375, 0.4683, 0.375, 0.5, 0.375, 0.5318, 0.375, 0.5318, 0.375, 0.5, 0.375, 0.4683, 0.375, 0.5, 0.375, 0.5, 0.375, 0.4683, 0.375, 0.5, 0.375, 0.5318, 0.375, 0.5318, 0.375, 0.5, 0.375, 0.4683, 0.375, 0.5, 0.375, 0.5, 0.375, 0.4683, 0.375, 0.5, 0.375, 0.5318, 0.375, 0.5318, 0.375, 0.5, 0.375, 0.4683, 0.375, 0.5, 0.375, 0.5, 0.375, 0.4683, 0.375, 0.5, 0.375, 0.5318, 0.375, 0.5318, 0.375, 0.5, 0.375, 0.4683, 0.375, 0.5, 0.375, 0.5, 0.375, 0.4683, 0.375, 0.5, 0.375, 0.5318, 0.375, 0.5318, 0.375, 0.5, 0.375, 0.4683, 0.375, 0.5, 0.375, 0.5, 0.375, 0.4683, 0.375, 0.5, 0.375, 0.5318, 0.375, 0.5318, 0.375, 0.5, 0.375, 0.4683, 0.375, 0.5, 0.375, 0.5, 0.375, 0.4683, 0.375, 0.5, 0.375, 0.5318, 0.375, 0.5318, 0.375, 0.5, 0.375, 0.4683, 0.375, 0.5, 0.375, 0.5, 0.375, 0.4683, 0.375, 0.5, 0.375, 0.5318, 0.375, 0.5318, 0.375, 0.5, 0.375, 0.4683, 0.375, 0.5, 0.375, 0.5, 0.375, 0.4683, 0.375, 0.5, 0.375, 0.5318, 0.375, 0.5318, 0.375, 0.5, 0.375, 0.4683, 0.375, 0.5, 0.375, 0.5, 0.375, 0.4683, 0.375, 0.5, 0.375, 0.5318, 0.375, 0.5318, 0.375, 0.5, 0.375, 0.4683, 0.375, 0.5, 0.375, 0.5, 0.375, 0.4683, 0.375, 0.5, 0.375, 0.5318, 0.375, 0.5318, 0.375, 0.5, 0.375, 0.4683, 0.375, 0.5, 0.375, 0.5, 0.375, 0.4683, 0.375, 0.75, 0.3125, 0.6875, 0.3125, 0.6875, 0.375, 0.75, 0.375, 0.75, 0.25, 0.6875, 0.25, 0.6875, 0.3125, 0.75, 0.3125, 0.75, 0.1875, 0.6875, 0.1875, 0.6875, 0.25, 0.75, 0.25, 0.75, 0.125, 0.6875, 0.125, 0.6875, 0.1875, 0.75, 0.1875, 0.75, 0.0625, 0.6875, 0.0625, 0.6875, 0.125, 0.75, 0.125, 0.7187, 0.0, 0.6875, 0.0625, 0.75, 0.0625, 0.6562, 0.0, 0.625, 0.0625, 0.6875, 0.0625, 0.6875, 0.3125, 0.625, 0.3125, 0.625, 0.375, 0.6875, 0.375, 0.6875, 0.25, 0.625, 0.25, 0.625, 0.3125, 0.6875, 0.3125, 0.6875, 0.1875, 0.625, 0.1875, 0.625, 0.25, 0.6875, 0.25, 0.6875, 0.125, 0.625, 0.125, 0.625, 0.1875, 0.6875, 0.1875, 0.6875, 0.0625, 0.625, 0.0625, 0.625, 0.125, 0.6875, 0.125, 0.625, 0.1875, 0.5625, 0.1875, 0.5625, 0.25, 0.625, 0.25, 0.625, 0.125, 0.5625, 0.125, 0.5625, 0.1875, 0.625, 0.1875, 0.625, 0.0625, 0.5625, 0.0625, 0.5625, 0.125, 0.625, 0.125, 0.5937, 0.0, 0.5625, 0.0625, 0.625, 0.0625, 0.625, 0.3125, 0.5625, 0.3125, 0.5625, 0.375, 0.625, 0.375, 0.625, 0.25, 0.5625, 0.25, 0.5625, 0.3125, 0.625, 0.3125, 0.5318, 0.3125, 0.5, 0.3125, 0.5, 0.375, 0.5318, 0.375, 0.5318, 0.25, 0.5, 0.25, 0.5, 0.3125, 0.5318, 0.3125, 0.5318, 0.1875, 0.5, 0.1875, 0.5, 0.25, 0.5318, 0.25, 0.5318, 0.125, 0.5, 0.125, 0.5, 0.1875, 0.5318, 0.1875, 0.5318, 0.0625, 0.5, 0.0625, 0.5, 0.125, 0.5318, 0.125, 0.5312, 0.0, 0.5, 0.0625, 0.5318, 0.0625, 0.5625, 0.0625, 0.4683, 0.125, 0.4375, 0.125, 0.4375, 0.1875, 0.4683, 0.1875, 0.4683, 0.0625, 0.4375, 0.0625, 0.4375, 0.125, 0.4683, 0.125, 0.4687, 0.0, 0.4375, 0.0625, 0.4683, 0.0625, 0.5, 0.0625, 0.4683, 0.3125, 0.4375, 0.3125, 0.4375, 0.375, 0.4683, 0.375, 0.4683, 0.25, 0.4375, 0.25, 0.4375, 0.3125, 0.4683, 0.3125, 0.4683, 0.1875, 0.4375, 0.1875, 0.4375, 0.25, 0.4683, 0.25, 0.4375, 0.3125, 0.375, 0.3125, 0.375, 0.375, 0.4375, 0.375, 0.4375, 0.25, 0.375, 0.25, 0.375, 0.3125, 0.4375, 0.3125, 0.4375, 0.1875, 0.375, 0.1875, 0.375, 0.25, 0.4375, 0.25, 0.4375, 0.125, 0.375, 0.125, 0.375, 0.1875, 0.4375, 0.1875, 0.4375, 0.0625, 0.375, 0.0625, 0.375, 0.125, 0.4375, 0.125, 0.4062, 0.0, 0.375, 0.0625, 0.4375, 0.0625, 0.375, 0.125, 0.3125, 0.125, 0.3125, 0.1875, 0.375, 0.1875, 0.375, 0.0625, 0.3125, 0.0625, 0.3125, 0.125, 0.375, 0.125, 0.3437, 0.0, 0.3125, 0.0625, 0.375, 0.0625, 0.375, 0.3125, 0.3125, 0.3125, 0.3125, 0.375, 0.375, 0.375, 0.375, 0.25, 0.3125, 0.25, 0.3125, 0.3125, 0.375, 0.3125, 0.375, 0.1875, 0.3125, 0.1875, 0.3125, 0.25, 0.375, 0.25, 0.3125, 0.3125, 0.25, 0.3125, 0.25, 0.375, 0.3125, 0.375, 0.3125, 0.25, 0.25, 0.25, 0.25, 0.3125, 0.3125, 0.3125, 0.3125, 0.1875, 0.25, 0.1875, 0.25, 0.25, 0.3125, 0.25, 0.3125, 0.125, 0.25, 0.125, 0.25, 0.1875, 0.3125, 0.1875, 0.3125, 0.0625, 0.25, 0.0625, 0.25, 0.125, 0.3125, 0.125, 0.2812, 0.0, 0.25, 0.0625, 0.3125, 0.0625, 0.25, 0.0625, 0.1875, 0.0625, 0.1875, 0.125, 0.25, 0.125, 0.2188, 0.0, 0.1875, 0.0625, 0.25, 0.0625, 0.25, 0.3125, 0.1875, 0.3125, 0.1875, 0.375, 0.25, 0.375, 0.25, 0.25, 0.1875, 0.25, 0.1875, 0.3125, 0.25, 0.3125, 0.25, 0.1875, 0.1875, 0.1875, 0.1875, 0.25, 0.25, 0.25, 0.25, 0.125, 0.1875, 0.125, 0.1875, 0.1875, 0.25, 0.1875, 0.1875, 0.3125, 0.125, 0.3125, 0.125, 0.375, 0.1875, 0.375, 0.1875, 0.25, 0.125, 0.25, 0.125, 0.3125, 0.1875, 0.3125, 0.1875, 0.1875, 0.125, 0.1875, 0.125, 0.25, 0.1875, 0.25, 0.1875, 0.125, 0.125, 0.125, 0.125, 0.1875, 0.1875, 0.1875, 0.1875, 0.0625, 0.125, 0.0625, 0.125, 0.125, 0.1875, 0.125, 0.1563, 0.0, 0.125, 0.0625, 0.1875, 0.0625, 0.125, 0.0625, 0.0625, 0.0625, 0.0625, 0.125, 0.125, 0.125, 0.09375, 0.0, 0.0625, 0.0625, 0.125, 0.0625, 0.125, 0.3125, 0.0625, 0.3125, 0.0625, 0.375, 0.125, 0.375, 0.125, 0.25, 0.0625, 0.25, 0.0625, 0.3125, 0.125, 0.3125, 0.125, 0.1875, 0.0625, 0.1875, 0.0625, 0.25, 0.125, 0.25, 0.125, 0.125, 0.0625, 0.125, 0.0625, 0.1875, 0.125, 0.1875, 0.0625, 0.25, 2.98e-08, 0.25, 0.0, 0.3125, 0.0625, 0.3125, 0.0625, 0.1875, 2.98e-08, 0.1875, 2.98e-08, 0.25, 0.0625, 0.25, 0.0625, 0.125, 2.98e-08, 0.125, 2.98e-08, 0.1875, 0.0625, 0.1875, 0.0625, 0.0625, 2.384e-07, 0.0625, 2.98e-08, 0.125, 0.0625, 0.125, 0.03125, 0.0, 2.384e-07, 0.0625, 0.0625, 0.0625, 0.0625, 0.3125, 0.0, 0.3125, 0.0, 0.375, 0.0625, 0.375, 0.9688, 0.0, 0.9375, 0.0625, 1.0, 0.0625, 1.0, 0.3125, 0.9375, 0.3125, 0.9375, 0.375, 1.0, 0.375, 1.0, 0.25, 0.9375, 0.25, 0.9375, 0.3125, 1.0, 0.3125, 1.0, 0.1875, 0.9375, 0.1875, 0.9375, 0.25, 1.0, 0.25, 1.0, 0.125, 0.9375, 0.125, 0.9375, 0.1875, 1.0, 0.1875, 1.0, 0.0625, 0.9375, 0.0625, 0.9375, 0.125, 1.0, 0.125, 0.9375, 0.1875, 0.875, 0.1875, 0.875, 0.25, 0.9375, 0.25, 0.9375, 0.125, 0.875, 0.125, 0.875, 0.1875, 0.9375, 0.1875, 0.9375, 0.0625, 0.875, 0.0625, 0.875, 0.125, 0.9375, 0.125, 0.9063, 0.0, 0.875, 0.0625, 0.9375, 0.0625, 0.9375, 0.3125, 0.875, 0.3125, 0.875, 0.375, 0.9375, 0.375, 0.9375, 0.25, 0.875, 0.25, 0.875, 0.3125, 0.9375, 0.3125, 0.875, 0.3125, 0.8125, 0.3125, 0.8125, 0.375, 0.875, 0.375, 0.875, 0.25, 0.8125, 0.25, 0.8125, 0.3125, 0.875, 0.3125, 0.875, 0.1875, 0.8125, 0.1875, 0.8125, 0.25, 0.875, 0.25, 0.875, 0.125, 0.8125, 0.125, 0.8125, 0.1875, 0.875, 0.1875, 0.875, 0.0625, 0.8125, 0.0625, 0.8125, 0.125, 0.875, 0.125, 0.8438, 0.0, 0.8125, 0.0625, 0.875, 0.0625, 0.8125, 0.1875, 0.75, 0.1875, 0.75, 0.25, 0.8125, 0.25, 0.8125, 0.125, 0.75, 0.125, 0.75, 0.1875, 0.8125, 0.1875, 0.8125, 0.0625, 0.75, 0.0625, 0.75, 0.125, 0.8125, 0.125, 0.7812, 0.0, 0.75, 0.0625, 0.8125, 0.0625, 0.8125, 0.3125, 0.75, 0.3125, 0.75, 0.375, 0.8125, 0.375, 0.8125, 0.25, 0.75, 0.25, 0.75, 0.3125, 0.8125, 0.3125, 0.5625, 0.0625, 0.5318, 0.0625, 0.5318, 0.125, 0.5625, 0.125, 0.5625, 0.125, 0.5318, 0.125, 0.5318, 0.1875, 0.5625, 0.1875, 0.5625, 0.1875, 0.5318, 0.1875, 0.5318, 0.25, 0.5625, 0.25, 0.5625, 0.25, 0.5318, 0.25, 0.5318, 0.3125, 0.5625, 0.3125, 0.5625, 0.3125, 0.5318, 0.3125, 0.5318, 0.375, 0.5625, 0.375, 0.5, 0.1875, 0.4683, 0.1875, 0.4683, 0.25, 0.5, 0.25, 0.5, 0.25, 0.4683, 0.25, 0.4683, 0.3125, 0.5, 0.3125, 0.5, 0.3125, 0.4683, 0.3125, 0.4683, 0.375, 0.5, 0.375, 0.5, 0.0625, 0.4683, 0.0625, 0.4683, 0.125, 0.5, 0.125, 0.5, 0.125, 0.4683, 0.125, 0.4683, 0.1875, 0.5, 0.1875, 0.5, 0.375, 0.5, 0.375, 0.5318, 0.375, 0.5318, 0.375, 0.4683, 0.375, 0.4683, 0.375, 0.5, 0.375, 0.5, 0.375, 0.5, 0.375, 0.5, 0.375, 0.5318, 0.375, 0.5318, 0.375, 0.4683, 0.375, 0.4683, 0.375, 0.5, 0.375, 0.5, 0.375, 0.5, 0.375, 0.5, 0.375, 0.5318, 0.375, 0.5318, 0.375, 0.4683, 0.375, 0.4683, 0.375, 0.5, 0.375, 0.5, 0.375, 0.5, 0.375, 0.5, 0.375, 0.5318, 0.375, 0.5318, 0.375, 0.4683, 0.375, 0.4683, 0.375, 0.5, 0.375, 0.5, 0.375, 0.5, 0.375, 0.5, 0.375, 0.5318, 0.375, 0.5318, 0.375, 0.4683, 0.375, 0.4683, 0.375, 0.5, 0.375, 0.5, 0.375, 0.5, 0.375, 0.5, 0.375, 0.5318, 0.375, 0.5318, 0.375, 0.4683, 0.375, 0.4683, 0.375, 0.5, 0.375, 0.5, 0.375, 0.5, 0.375, 0.5, 0.375, 0.5318, 0.375, 0.5318, 0.375, 0.4683, 0.375, 0.4683, 0.375, 0.5, 0.375, 0.5, 0.375, 0.5, 0.375, 0.5, 0.375, 0.5318, 0.375, 0.5318, 0.375, 0.4683, 0.375, 0.4683, 0.375, 0.5, 0.375, 0.5, 0.375, 0.5, 0.375, 0.5, 0.375, 0.5318, 0.375, 0.5318, 0.375, 0.4683, 0.375, 0.4683, 0.375, 0.5, 0.375, 0.5, 0.375, 0.5, 0.375, 0.5, 0.375, 0.5318, 0.375, 0.5318, 0.375, 0.4683, 0.375, 0.4683, 0.375, 0.5, 0.375, 0.5, 0.375, 0.5, 0.375, 0.5, 0.375, 0.5318, 0.375, 0.5318, 0.375, 0.4683, 0.375, 0.4683, 0.375, 0.5, 0.375, 0.5, 0.375, 0.5, 0.375, 0.5, 0.375, 0.5318, 0.375, 0.5318, 0.375, 0.4683, 0.375, 0.4683, 0.375, 0.5, 0.375, 0.5, 0.375, 0.5, 0.375, 0.5, 0.375, 0.5318, 0.375, 0.5318, 0.375, 0.4683, 0.375, 0.4683, 0.375, 0.5, 0.375, 0.5, 0.375, 0.5, 0.375, 0.5, 0.375, 0.5318, 0.375, 0.5318, 0.375, 0.4683, 0.375, 0.4683, 0.375, 0.5, 0.375, 0.5, 0.375, 0.5, 0.375, 0.5, 0.375, 0.5318, 0.375, 0.5318, 0.375, 0.4683, 0.375, 0.4683, 0.375, 0.5, 0.375, 0.5, 0.375, 0.5, 0.375, 0.5, 0.375, 0.5318, 0.375, 0.5318, 0.375, 0.4683, 0.375, 0.4683, 0.375, 0.5, 0.375, 0.5, 0.375, 0.5, 0.375, 0.5, 0.375, 0.5318, 0.375, 0.5318, 0.375, 0.4683, 0.375, 0.4683, 0.375, 0.5, 0.375, 0.5, 0.375, 0.5, 0.375, 0.5, 0.375, 0.5318, 0.375, 0.5318, 0.375, 0.4683, 0.375, 0.4683, 0.375, 0.5, 0.375, 0.5, 0.375, 0.5, 0.375, 0.5, 0.375, 0.5318, 0.375, 0.5318, 0.375, 0.4683, 0.375, 0.4683, 0.375, 0.5, 0.375, 0.5, 0.375, 0.5, 0.375, 0.5, 0.375, 0.5318, 0.375, 0.5318, 0.375, 0.4683, 0.375, 0.4683, 0.375, 0.5, 0.375, 0.5, 0.375, 0.5, 0.375, 0.5, 0.375, 0.5318, 0.375, 0.5318, 0.375, 0.4683, 0.375, 0.4683, 0.375, 0.5, 0.375, 0.5, 0.375, 0.5, 0.375, 0.5, 0.375, 0.5318, 0.375, 0.5318, 0.375, 0.4683, 0.375, 0.4683, 0.375, 0.5, 0.375, 0.5, 0.375, 0.5, 0.375, 0.5, 0.375, 0.5318, 0.375, 0.5318, 0.375, 0.4683, 0.375, 0.4683, 0.375, 0.5, 0.375, 0.5, 0.375, 0.6875, 0.375, 0.75, 0.375, 0.75, 0.375, 0.6875, 0.375, 0.625, 0.375, 0.6875, 0.375, 0.6875, 0.375, 0.625, 0.375, 0.5625, 0.375, 0.625, 0.375, 0.625, 0.375, 0.5625, 0.375, 0.5318, 0.375, 0.5625, 0.375, 0.5625, 0.375, 0.5318, 0.375, 0.375, 0.375, 0.4375, 0.375, 0.4375, 0.375, 0.375, 0.375, 0.3125, 0.375, 0.375, 0.375, 0.375, 0.375, 0.3125, 0.375, 0.25, 0.375, 0.3125, 0.375, 0.3125, 0.375, 0.25, 0.375, 0.1875, 0.375, 0.25, 0.375, 0.25, 0.375, 0.1875, 0.375, 0.125, 0.375, 0.1875, 0.375, 0.1875, 0.375, 0.125, 0.375, 0.0625, 0.375, 0.125, 0.375, 0.125, 0.375, 0.0625, 0.375, 0.0, 0.375, 0.0625, 0.375, 0.0625, 0.375, 0.0, 0.375, 0.9375, 0.375, 1.0, 0.375, 1.0, 0.375, 0.9375, 0.375, 0.875, 0.375, 0.9375, 0.375, 0.9375, 0.375, 0.875, 0.375, 0.8125, 0.375, 0.875, 0.375, 0.875, 0.375, 0.8125, 0.375, 0.75, 0.375, 0.8125, 0.375, 0.8125, 0.375, 0.75, 0.375, 0.4375, 0.375, 0.4683, 0.375, 0.4683, 0.375, 0.4375, 0.375, 0.5318, 0.375, 0.5318, 0.375, 0.5318, 0.375, 0.5318, 0.375, 0.4683, 0.375, 0.4683, 0.375, 0.4683, 0.375, 0.4683, 0.375, 0.5318, 0.375, 0.5318, 0.375, 0.5318, 0.375, 0.5318, 0.375, 0.4683, 0.375, 0.4683, 0.375, 0.4683, 0.375, 0.4683, 0.375, 0.5318, 0.375, 0.5318, 0.375, 0.5318, 0.375, 0.5318, 0.375, 0.4683, 0.375, 0.4683, 0.375, 0.4683, 0.375, 0.4683, 0.375, 0.5318, 0.375, 0.5318, 0.375, 0.5318, 0.375, 0.5318, 0.375, 0.4683, 0.375, 0.4683, 0.375, 0.4683, 0.375, 0.4683, 0.375, 0.5318, 0.375, 0.5318, 0.375, 0.5318, 0.375, 0.5318, 0.375, 0.4683, 0.375, 0.4683, 0.375, 0.4683, 0.375, 0.4683, 0.375, 0.5318, 0.375, 0.5318, 0.375, 0.5318, 0.375, 0.5318, 0.375, 0.4683, 0.375, 0.4683, 0.375, 0.4683, 0.375, 0.4683, 0.375, 0.5318, 0.375, 0.5318, 0.375, 0.5318, 0.375, 0.5318, 0.375, 0.4683, 0.375, 0.4683, 0.375, 0.4683, 0.375, 0.4683, 0.375, 0.5318, 0.375, 0.5318, 0.375, 0.5318, 0.375, 0.5318, 0.375, 0.4683, 0.375, 0.4683, 0.375, 0.4683, 0.375, 0.4683, 0.375, 0.5318, 0.375, 0.5318, 0.375, 0.5318, 0.375, 0.5318, 0.375, 0.4683, 0.375, 0.4683, 0.375, 0.4683, 0.375, 0.4683, 0.375, 0.5318, 0.375, 0.5318, 0.375, 0.5318, 0.375, 0.5318, 0.375, 0.4683, 0.375, 0.4683, 0.375, 0.4683, 0.375, 0.4683, 0.375, 0.5318, 0.375, 0.5318, 0.375, 0.5318, 0.375, 0.5318, 0.375, 0.4683, 0.375, 0.4683, 0.375, 0.4683, 0.375, 0.4683, 0.375, 0.5318, 0.375, 0.5318, 0.375, 0.5318, 0.375, 0.5318, 0.375, 0.4683, 0.375, 0.4683, 0.375, 0.4683, 0.375, 0.4683, 0.375, 0.5318, 0.375, 0.5318, 0.375, 0.5318, 0.375, 0.5318, 0.375, 0.4683, 0.375, 0.4683, 0.375, 0.4683, 0.375, 0.4683, 0.375, 0.5318, 0.375, 0.5318, 0.375, 0.5318, 0.375, 0.5318, 0.375, 0.4683, 0.375, 0.4683, 0.375, 0.4683, 0.375, 0.4683, 0.375, 0.5318, 0.375, 0.5318, 0.375, 0.5318, 0.375, 0.5318, 0.375, 0.4683, 0.375, 0.4683, 0.375, 0.4683, 0.375, 0.4683, 0.375, 0.5318, 0.375, 0.5318, 0.375, 0.5318, 0.375, 0.5318, 0.375, 0.4683, 0.375, 0.4683, 0.375, 0.4683, 0.375, 0.4683, 0.375, 0.5318, 0.375, 0.5318, 0.375, 0.5318, 0.375, 0.5318, 0.375, 0.4683, 0.375, 0.4683, 0.375, 0.4683, 0.375, 0.4683, 0.375, 0.5318, 0.375, 0.5318, 0.375, 0.5318, 0.375, 0.5318, 0.375, 0.4683, 0.375, 0.4683, 0.375, 0.4683, 0.375, 0.4683, 0.375, 0.5318, 0.375, 0.5318, 0.375, 0.5318, 0.375, 0.5318, 0.375, 0.4683, 0.375, 0.4683, 0.375, 0.4683, 0.375, 0.4683, 0.375, 0.5318, 0.375, 0.5318, 0.375, 0.5318, 0.375, 0.5318, 0.375, 0.4683, 0.375, 0.4683, 0.375, 0.4683, 0.375, 0.4683, 0.375, 0.5318, 0.375, 0.5318, 0.375, 0.5318, 0.375, 0.5318, 0.375, 0.4683, 0.375, 0.4683, 0.375, 0.4683, 0.375, 0.4683, 0.375, 0.5318, 0.375, 0.5318, 0.375, 0.5318, 0.375, 0.5318, 0.375, 0.4683, 0.375, 0.4683, 0.375, 0.4683, 0.375, 0.4683, 0.375, 0.4683, 0.375, 0.5, 0.375, 0.5, 0.375, 0.4683, 0.375, 0.5, 0.375, 0.5318, 0.375, 0.5318, 0.375, 0.5, 0.375, 0.5318, 0.375, 0.5318, 0.375, 0.5318, 0.375, 0.5318, 0.375, 0.4683, 0.375, 0.4683, 0.375, 0.4683, 0.375, 0.4683, 0.375])
me_sphere_003.materials.append(mat_material_002)
me_sphere_003.use_remesh_preserve_volume = False
me_sphere_003.use_remesh_preserve_attributes = False
me_sphere_003.use_mirror_vertex_groups = False
me_sphere_003.update()
me_sphere_001 = bpy.data.meshes.new('Sphere.001')
me_sphere_001.from_pydata([(-0.004873, 0.9619, 0.2399), (0.1867, 0.943, 0.2399), (0.3709, 0.8871, 0.2399), (0.5407, 0.7964, 0.2399), (0.6895, 0.6742, 0.2399), (0.8116, 0.5254, 0.2399), (0.9023, 0.3557, 0.2399), (0.9582, 0.1715, 0.2399), (0.9771, -0.02011, 0.2399), (0.9582, -0.2117, 0.2399), (0.9023, -0.3959, 0.2399), (0.8116, -0.5657, 0.2399), (0.6895, -0.7145, 0.2399), (0.5407, -0.8366, 0.2399), (0.3709, -0.9273, 0.2399), (0.1867, -0.9832, 0.2399), (-0.004873, -1.002, 0.2399), (-0.1964, -0.9832, 0.2399), (-0.3807, -0.9273, 0.2399), (-0.5504, -0.8366, 0.2399), (-0.6992, -0.7145, 0.2399), (-0.8213, -0.5657, 0.2399), (-0.9121, -0.3959, 0.2399), (-0.968, -0.2117, 0.2399), (-0.9868, -0.02011, 0.2399), (-0.968, 0.1715, 0.2399), (-0.9121, 0.3557, 0.2399), (-0.8213, 0.5254, 0.2399), (-0.6992, 0.6742, 0.2399), (-0.5504, 0.7964, 0.2399), (-0.3807, 0.8871, 0.2399), (-0.1964, 0.943, 0.2399), (0.4246, 1.017, 0.01717), (0.2141, 1.081, 0.01717), (-0.4343, 1.017, 0.01717), (0.6186, 0.913, 0.01717), (-0.004873, 1.102, 0.01717), (-0.2238, 1.081, 0.01717), (-0.6284, 0.913, 0.01717), (0.9283, 0.6034, 0.01717), (0.7887, 0.7735, 0.01717), (-0.7984, 0.7735, 0.01717), (1.032, 0.4094, 0.01717), (1.096, 0.1988, 0.01717), (1.117, -0.02011, 0.01717), (1.096, -0.2391, 0.01717), (1.032, -0.4496, 0.01717), (0.9283, -0.6436, 0.01717), (0.7887, -0.8137, 0.01717), (-0.938, 0.6034, 0.01717), (-1.042, 0.4094, 0.01717), (-1.106, 0.1988, 0.01717), (-1.127, -0.02011, 0.01717), (0.6186, -0.9532, 0.01717), (0.4246, -1.057, 0.01717), (0.2141, -1.121, 0.01717), (-0.004873, -1.142, 0.01717), (-0.2238, -1.121, 0.01717), (-0.4343, -1.057, 0.01717), (-0.6284, -0.9532, 0.01717), (-0.7984, -0.8137, 0.01717), (-1.042, -0.4496, 0.01717), (-0.938, -0.6436, 0.01717), (-1.106, -0.2391, 0.01717), (-0.004873, 0.8393, 0.3899), (0.1628, 0.8228, 0.3899), (-0.1725, 0.8228, 0.3899), (0.4726, 0.6945, 0.3899), (0.324, 0.7739, 0.3899), (-0.3338, 0.7739, 0.3899), (-0.4824, 0.6945, 0.3899), (-0.7195, 0.4574, 0.3899), (-0.6126, 0.5876, 0.3899), (-0.7989, 0.3088, 0.3899), (-0.8478, 0.1476, 0.3899), (-0.8643, -0.02011, 0.3899), (-0.8478, -0.1878, 0.3899), (-0.7989, -0.349, 0.3899), (-0.7195, -0.4976, 0.3899), (0.6029, 0.5876, 0.3899), (0.7097, 0.4574, 0.3899), (0.7892, 0.3088, 0.3899), (0.8381, 0.1476, 0.3899), (0.8546, -0.02011, 0.3899), (0.8381, -0.1878, 0.3899), (0.7892, -0.349, 0.3899), (0.7097, -0.4976, 0.3899), (0.6029, -0.6278, 0.3899), (-0.6126, -0.6278, 0.3899), (0.4726, -0.7347, 0.3899), (0.324, -0.8141, 0.3899), (0.1628, -0.8631, 0.3899), (-0.004873, -0.8796, 0.3899), (-0.1725, -0.8631, 0.3899), (-0.3338, -0.8141, 0.3899), (-0.4824, -0.7347, 0.3899)], [], [(0, 64, 65, 1), (1, 65, 68, 2), (2, 68, 67, 3), (3, 67, 79, 4), (4, 79, 80, 5), (5, 80, 81, 6), (6, 81, 82, 7), (7, 82, 83, 8), (8, 83, 84, 9), (9, 84, 85, 10), (10, 85, 86, 11), (11, 86, 87, 12), (12, 87, 89, 13), (13, 89, 90, 14), (14, 90, 91, 15), (15, 91, 92, 16), (16, 92, 93, 17), (17, 93, 94, 18), (18, 94, 95, 19), (19, 95, 88, 20), (20, 88, 78, 21), (21, 78, 77, 22), (22, 77, 76, 23), (23, 76, 75, 24), (24, 75, 74, 25), (25, 74, 73, 26), (26, 73, 71, 27), (27, 71, 72, 28), (28, 72, 70, 29), (29, 70, 69, 30), (30, 69, 66, 31), (31, 66, 64, 0), (46, 45, 9, 10), (34, 38, 29, 30), (39, 40, 4, 5), (56, 55, 15, 16), (49, 50, 26, 27), (59, 58, 18, 19), (38, 41, 28, 29), (32, 33, 1, 2), (51, 52, 24, 25), (42, 39, 5, 6), (50, 51, 25, 26), (45, 44, 8, 9), (48, 47, 11, 12), (40, 35, 3, 4), (33, 36, 0, 1), (55, 54, 14, 15), (60, 59, 19, 20), (43, 42, 6, 7), (36, 37, 31, 0), (52, 63, 23, 24), (44, 43, 7, 8), (58, 57, 17, 18), (52, 51, 50, 49, 41, 38, 34, 37, 36, 33, 32, 35, 40, 39, 42, 43, 44, 45, 46, 47, 48, 53, 54, 55, 56, 57, 58, 59, 60, 62, 61, 63), (37, 34, 30, 31), (53, 48, 12, 13), (41, 49, 27, 28), (61, 62, 21, 22), (63, 61, 22, 23), (62, 60, 20, 21), (57, 56, 16, 17), (35, 32, 2, 3), (54, 53, 13, 14), (47, 46, 10, 11), (83, 82, 81, 80, 79, 67, 68, 65, 64, 66, 69, 70, 72, 71, 73, 74, 75, 76, 77, 78, 88, 95, 94, 93, 92, 91, 90, 89, 87, 86, 85, 84)])
_uv = me_sphere_001.uv_layers.new(name='UVMap')
_uv.uv.foreach_set('vector', [0.75, 0.5625, 0.75, 0.6185, 0.7188, 0.6185, 0.7188, 0.5625, 0.7188, 0.5625, 0.7188, 0.6185, 0.6875, 0.6185, 0.6875, 0.5625, 0.6875, 0.5625, 0.6875, 0.6185, 0.6562, 0.6185, 0.6562, 0.5625, 0.6562, 0.5625, 0.6562, 0.6185, 0.625, 0.6185, 0.625, 0.5625, 0.625, 0.5625, 0.625, 0.6185, 0.5937, 0.6185, 0.5937, 0.5625, 0.5937, 0.5625, 0.5937, 0.6185, 0.5625, 0.6185, 0.5625, 0.5625, 0.5625, 0.5625, 0.5625, 0.6185, 0.5312, 0.6185, 0.5312, 0.5625, 0.5312, 0.5625, 0.5312, 0.6185, 0.5, 0.6185, 0.5, 0.5625, 0.5, 0.5625, 0.5, 0.6185, 0.4687, 0.6185, 0.4687, 0.5625, 0.4687, 0.5625, 0.4687, 0.6185, 0.4375, 0.6185, 0.4375, 0.5625, 0.4375, 0.5625, 0.4375, 0.6185, 0.4062, 0.6185, 0.4062, 0.5625, 0.4062, 0.5625, 0.4062, 0.6185, 0.375, 0.6185, 0.375, 0.5625, 0.375, 0.5625, 0.375, 0.6185, 0.3437, 0.6185, 0.3437, 0.5625, 0.3437, 0.5625, 0.3437, 0.6185, 0.3125, 0.6185, 0.3125, 0.5625, 0.3125, 0.5625, 0.3125, 0.6185, 0.2812, 0.6185, 0.2812, 0.5625, 0.2812, 0.5625, 0.2812, 0.6185, 0.25, 0.6185, 0.25, 0.5625, 0.25, 0.5625, 0.25, 0.6185, 0.2188, 0.6185, 0.2187, 0.5625, 0.2187, 0.5625, 0.2188, 0.6185, 0.1875, 0.6185, 0.1875, 0.5625, 0.1875, 0.5625, 0.1875, 0.6185, 0.1563, 0.6185, 0.1562, 0.5625, 0.1562, 0.5625, 0.1563, 0.6185, 0.125, 0.6185, 0.125, 0.5625, 0.125, 0.5625, 0.125, 0.6185, 0.09375, 0.6185, 0.09375, 0.5625, 0.09375, 0.5625, 0.09375, 0.6185, 0.0625, 0.6185, 0.0625, 0.5625, 0.0625, 0.5625, 0.0625, 0.6185, 0.03125, 0.6185, 0.03125, 0.5625, 0.03125, 0.5625, 0.03125, 0.6185, 5.339e-08, 0.6185, 0.0, 0.5625, 1.0, 0.5625, 1.0, 0.6185, 0.9688, 0.6185, 0.9688, 0.5625, 0.9688, 0.5625, 0.9688, 0.6185, 0.9375, 0.6185, 0.9375, 0.5625, 0.9375, 0.5625, 0.9375, 0.6185, 0.9062, 0.6185, 0.9062, 0.5625, 0.9062, 0.5625, 0.9062, 0.6185, 0.875, 0.6185, 0.875, 0.5625, 0.875, 0.5625, 0.875, 0.6185, 0.8438, 0.6185, 0.8438, 0.5625, 0.8438, 0.5625, 0.8438, 0.6185, 0.8125, 0.6185, 0.8125, 0.5625, 0.8125, 0.5625, 0.8125, 0.6185, 0.7812, 0.6185, 0.7812, 0.5625, 0.7812, 0.5625, 0.7812, 0.6185, 0.75, 0.6185, 0.75, 0.5625, 0.4375, 0.5018, 0.4687, 0.5018, 0.4687, 0.5625, 0.4375, 0.5625, 0.8125, 0.5018, 0.8438, 0.5018, 0.8438, 0.5625, 0.8125, 0.5625, 0.5937, 0.5018, 0.625, 0.5018, 0.625, 0.5625, 0.5937, 0.5625, 0.25, 0.5018, 0.2812, 0.5018, 0.2812, 0.5625, 0.25, 0.5625, 0.9062, 0.5018, 0.9375, 0.5018, 0.9375, 0.5625, 0.9062, 0.5625, 0.1562, 0.5018, 0.1875, 0.5018, 0.1875, 0.5625, 0.1562, 0.5625, 0.8438, 0.5018, 0.875, 0.5018, 0.875, 0.5625, 0.8438, 0.5625, 0.6875, 0.5018, 0.7188, 0.5018, 0.7188, 0.5625, 0.6875, 0.5625, 0.9688, 0.5018, 1.0, 0.5018, 1.0, 0.5625, 0.9688, 0.5625, 0.5625, 0.5018, 0.5937, 0.5018, 0.5937, 0.5625, 0.5625, 0.5625, 0.9375, 0.5018, 0.9688, 0.5018, 0.9688, 0.5625, 0.9375, 0.5625, 0.4687, 0.5018, 0.5, 0.5018, 0.5, 0.5625, 0.4687, 0.5625, 0.375, 0.5018, 0.4062, 0.5018, 0.4062, 0.5625, 0.375, 0.5625, 0.625, 0.5018, 0.6562, 0.5018, 0.6562, 0.5625, 0.625, 0.5625, 0.7188, 0.5018, 0.75, 0.5018, 0.75, 0.5625, 0.7188, 0.5625, 0.2812, 0.5018, 0.3125, 0.5018, 0.3125, 0.5625, 0.2812, 0.5625, 0.125, 0.5018, 0.1562, 0.5018, 0.1562, 0.5625, 0.125, 0.5625, 0.5312, 0.5018, 0.5625, 0.5018, 0.5625, 0.5625, 0.5312, 0.5625, 0.75, 0.5018, 0.7812, 0.5018, 0.7812, 0.5625, 0.75, 0.5625, 0.0, 0.5018, 0.03125, 0.5018, 0.03125, 0.5625, 0.0, 0.5625, 0.5, 0.5018, 0.5312, 0.5018, 0.5312, 0.5625, 0.5, 0.5625, 0.1875, 0.5018, 0.2187, 0.5018, 0.2187, 0.5625, 0.1875, 0.5625, 0.8556, 0.625, 0.8536, 0.6043, 0.8475, 0.5844, 0.8377, 0.566, 0.8245, 0.5499, 0.8084, 0.5367, 0.7901, 0.5269, 0.7701, 0.5208, 0.7494, 0.5188, 0.7287, 0.5208, 0.7088, 0.5269, 0.6904, 0.5367, 0.6743, 0.5499, 0.6611, 0.566, 0.6513, 0.5844, 0.6453, 0.6043, 0.6432, 0.625, 0.6453, 0.6457, 0.6513, 0.6656, 0.6611, 0.684, 0.6743, 0.7001, 0.6904, 0.7133, 0.7088, 0.7231, 0.7287, 0.7292, 0.7494, 0.7312, 0.7701, 0.7292, 0.7901, 0.7231, 0.8084, 0.7133, 0.8245, 0.7001, 0.8377, 0.684, 0.8475, 0.6656, 0.8536, 0.6457, 0.7812, 0.5018, 0.8125, 0.5018, 0.8125, 0.5625, 0.7812, 0.5625, 0.3437, 0.5018, 0.375, 0.5018, 0.375, 0.5625, 0.3437, 0.5625, 0.875, 0.5018, 0.9062, 0.5018, 0.9062, 0.5625, 0.875, 0.5625, 0.0625, 0.5018, 0.09375, 0.5018, 0.09375, 0.5625, 0.0625, 0.5625, 0.03125, 0.5018, 0.0625, 0.5018, 0.0625, 0.5625, 0.03125, 0.5625, 0.09375, 0.5018, 0.125, 0.5018, 0.125, 0.5625, 0.09375, 0.5625, 0.2187, 0.5018, 0.25, 0.5018, 0.25, 0.5625, 0.2187, 0.5625, 0.6562, 0.5018, 0.6875, 0.5018, 0.6875, 0.5625, 0.6562, 0.5625, 0.3125, 0.5018, 0.3437, 0.5018, 0.3437, 0.5625, 0.3125, 0.5625, 0.4062, 0.5018, 0.4375, 0.5018, 0.4375, 0.5625, 0.4062, 0.5625, 0.3279, 0.6493, 0.3262, 0.6324, 0.3213, 0.6162, 0.3134, 0.6013, 0.3026, 0.5882, 0.2895, 0.5775, 0.2746, 0.5695, 0.2584, 0.5646, 0.2416, 0.563, 0.2248, 0.5646, 0.2086, 0.5695, 0.1936, 0.5775, 0.1806, 0.5882, 0.1698, 0.6013, 0.1619, 0.6162, 0.1569, 0.6324, 0.1553, 0.6493, 0.1569, 0.6661, 0.1619, 0.6823, 0.1698, 0.6972, 0.1806, 0.7103, 0.1936, 0.721, 0.2086, 0.729, 0.2248, 0.7339, 0.2416, 0.7356, 0.2584, 0.7339, 0.2746, 0.729, 0.2895, 0.721, 0.3026, 0.7103, 0.3134, 0.6972, 0.3213, 0.6823, 0.3262, 0.6661])
me_sphere_001.materials.append(mat_material_001)
me_sphere_001.use_remesh_preserve_volume = False
me_sphere_001.use_remesh_preserve_attributes = False
me_sphere_001.use_mirror_vertex_groups = False
me_sphere_001.update()

# ---- objects
ob_sphere = bpy.data.objects.new('Sphere', me_sphere_003)
ob_sphere_001 = bpy.data.objects.new('Sphere.001', me_sphere_001)

# ---- transforms, parenting, visibility, modifiers, constraints
ob_sphere.location = (0.0, 0.0, 1.022)
ob_sphere.rotation_euler = (1.514e-08, 0.454, 6.557e-08)
ob_sphere.lineart.crease_threshold = 0.0
_m = ob_sphere.modifiers.new('Subdivision', 'SUBSURF')
_m.uv_smooth = 'PRESERVE_CORNERS'
_m.quality = 2
_m.levels = 5
_m.render_levels = 3
_m.show_only_control_edges = False
ob_sphere_001.location = (-0.2178, 0.01558, 0.6708)
ob_sphere_001.rotation_euler = (-2.687e-07, 3.595, 6.117e-10)
ob_sphere_001.scale = (0.7426, 0.7426, 0.7426)
ob_sphere_001.lineart.crease_threshold = 0.0

# ---- collection membership
col_collection.objects.link(ob_sphere)
col_collection.objects.link(ob_sphere_001)

# ---- scene / render settings (as saved in the file)
scene.frame_start = 1; scene.frame_end = 250; scene.frame_set(1)
scene.render.engine = 'BLENDER_EEVEE_NEXT'
scene.cycles.use_denoising = False
scene.cycles.samples = 128
scene.cycles.sampling_pattern = 'TABULATED_SOBOL'
scene.cycles.use_adaptive_sampling = False
scene.cycles.use_light_tree = False
scene.view_settings.view_transform = 'Filmic'
bpy.context.view_layer.update()

# ---- added for rendering (the .blend has no active camera and no usable light): camera, sun
cam_auto = bpy.data.cameras.new('AutoCamera')
cam_auto.lens = 50.0
cam_auto.sensor_width = 36.0
cam_auto.clip_end = 1000.0
ob_auto_camera = bpy.data.objects.new('AutoCamera', cam_auto)
scene.collection.objects.link(ob_auto_camera)
ob_auto_camera.location = (8.31511, -8.4011, 6.98523)
ob_auto_camera.rotation_euler = (1.09748, -7.21219e-08, 0.694738)
scene.camera = ob_auto_camera
light_auto_sun = bpy.data.lights.new('AutoSun', 'SUN')
light_auto_sun.energy = 3.0
light_auto_sun.angle = 0.0523599
ob_auto_sun = bpy.data.objects.new('AutoSun', light_auto_sun)
scene.collection.objects.link(ob_auto_sun)
ob_auto_sun.rotation_euler = (0.872665, 0.174533, 0.523599)
bpy.context.view_layer.update()
